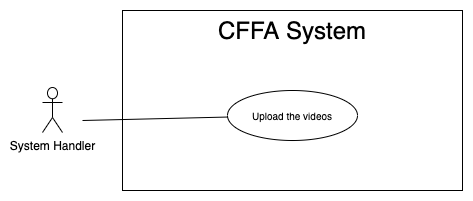

The diagram above was exported from draw.io. Its source (the exported page's mxGraphModel, read from the mxfile embedded in the PNG):
<mxGraphModel dx="946" dy="615" grid="1" gridSize="10" guides="1" tooltips="1" connect="1" arrows="1" fold="1" page="1" pageScale="1" pageWidth="850" pageHeight="1100" math="0" shadow="0">
  <root>
    <mxCell id="ZZzz68YeRppn-z06gavq-0" />
    <mxCell id="ZZzz68YeRppn-z06gavq-1" parent="ZZzz68YeRppn-z06gavq-0" />
    <mxCell id="ZZzz68YeRppn-z06gavq-2" value="" style="rounded=0;whiteSpace=wrap;html=1;" parent="ZZzz68YeRppn-z06gavq-1" vertex="1">
      <mxGeometry x="140" y="120" width="340" height="180" as="geometry" />
    </mxCell>
    <mxCell id="ZZzz68YeRppn-z06gavq-3" value="&lt;span style=&quot;font-size: 24px&quot;&gt;CFFA System&lt;/span&gt;" style="text;html=1;strokeColor=none;fillColor=none;align=center;verticalAlign=middle;whiteSpace=wrap;rounded=0;" parent="ZZzz68YeRppn-z06gavq-1" vertex="1">
      <mxGeometry x="145" y="130" width="330" height="20" as="geometry" />
    </mxCell>
    <mxCell id="ZZzz68YeRppn-z06gavq-4" value="System Handler" style="shape=umlActor;verticalLabelPosition=bottom;verticalAlign=top;html=1;outlineConnect=0;" parent="ZZzz68YeRppn-z06gavq-1" vertex="1">
      <mxGeometry x="60" y="197" width="20" height="45" as="geometry" />
    </mxCell>
    <mxCell id="ZZzz68YeRppn-z06gavq-5" value="&lt;span style=&quot;font-size: 10px&quot;&gt;Upload the videos&lt;/span&gt;" style="ellipse;whiteSpace=wrap;html=1;fillColor=#ffffff;gradientColor=none;" parent="ZZzz68YeRppn-z06gavq-1" vertex="1">
      <mxGeometry x="245" y="200" width="130" height="50" as="geometry" />
    </mxCell>
    <mxCell id="ZZzz68YeRppn-z06gavq-6" value="" style="endArrow=none;html=1;rounded=0;" parent="ZZzz68YeRppn-z06gavq-1" source="ZZzz68YeRppn-z06gavq-5" edge="1">
      <mxGeometry relative="1" as="geometry">
        <mxPoint x="469.9999999999959" y="233.00000000000023" as="sourcePoint" />
        <mxPoint x="100" y="230" as="targetPoint" />
      </mxGeometry>
    </mxCell>
  </root>
</mxGraphModel>